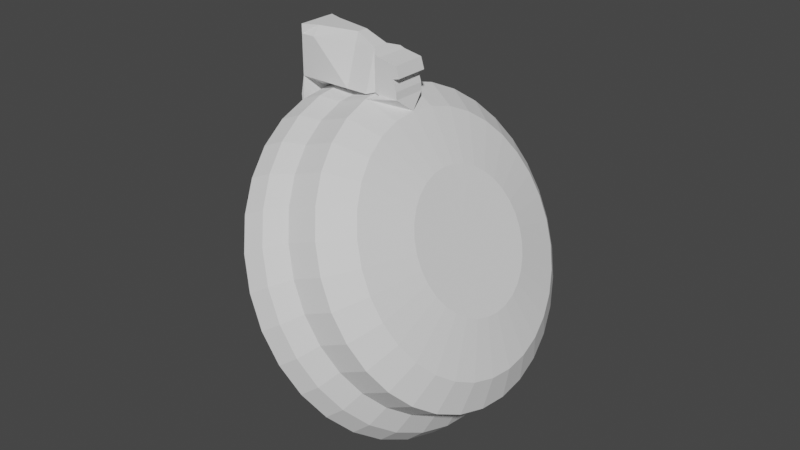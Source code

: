 # Source: AkDrumMag.blend  (saved by Blender 3.6.14; exported with 4.5.12 LTS)
import bpy
from mathutils import Matrix  # noqa: F401  (used for matrix-valued properties, if any)

bpy.ops.wm.read_factory_settings(use_empty=True)
scene = bpy.context.scene
scene.name = 'Scene'

# ---- collections
col_collection = bpy.data.collections.new('Collection'); scene.collection.children.link(col_collection)

# ---- world
world_world = bpy.data.worlds.new('World'); scene.world = world_world
world_world.use_nodes = True; world_world.node_tree.nodes.clear()
_N = world_world.node_tree.nodes; _L = world_world.node_tree.links
n0 = _N.new('ShaderNodeOutputWorld'); n0.name = 'World Output'; n0.location = (300, 300)
n1 = _N.new('ShaderNodeBackground'); n1.name = 'Background'; n1.location = (10, 300)
n1.inputs[0].default_value = (0.05088, 0.05088, 0.05088, 1.0)
_L.new(n1.outputs[0], n0.inputs[0])
n0.is_active_output = True
world_world.color = (0.05088, 0.05088, 0.05088)
world_world.use_sun_shadow = False
world_world.sun_shadow_jitter_overblur = 0.0

# ---- meshes
me_cylinder = bpy.data.meshes.new('Cylinder')
me_cylinder.from_pydata([(0.9275, 0.09195, 1.836), (0.8317, 1.133, 4.496), (0.9454, 0.09018, 1.842), (1.051, 1.111, 4.565), (0.9625, 0.08495, 1.847), (1.262, 1.047, 4.631), (0.9783, 0.07645, 1.852), (1.457, 0.942, 4.692), (0.9921, 0.06502, 1.856), (1.627, 0.8011, 4.746), (1.003, 0.05109, 1.86), (1.767, 0.6294, 4.79), (1.012, 0.03519, 1.863), (1.871, 0.4336, 4.823), (1.017, 0.01794, 1.864), (1.935, 0.221, 4.843), (1.019, -6.204e-09, 1.865), (1.957, -5.35e-10, 4.85), (1.017, -0.01794, 1.864), (1.935, -0.221, 4.843), (1.012, -0.03519, 1.863), (1.871, -0.4336, 4.823), (1.003, -0.05109, 1.86), (1.767, -0.6294, 4.79), (0.9921, -0.06502, 1.856), (1.627, -0.8011, 4.746), (0.9783, -0.07645, 1.852), (1.457, -0.942, 4.692), (0.9625, -0.08495, 1.847), (1.262, -1.047, 4.631), (0.9454, -0.09018, 1.842), (1.051, -1.111, 4.565), (0.9275, -0.09195, 1.836), (0.8317, -1.133, 4.496), (0.9097, -0.09018, 1.83), (0.6122, -1.111, 4.427), (0.8926, -0.08495, 1.825), (0.4012, -1.047, 4.36), (0.8768, -0.07645, 1.82), (0.2067, -0.942, 4.299), (0.863, -0.06502, 1.816), (0.03621, -0.8011, 4.246), (0.8516, -0.05109, 1.812), (-0.1037, -0.6294, 4.202), (0.8432, -0.03519, 1.81), (-0.2077, -0.4336, 4.169), (0.838, -0.01794, 1.808), (-0.2717, -0.221, 4.149), (0.8362, -6.204e-09, 1.807), (-0.2933, -5.35e-10, 4.142), (0.838, 0.01794, 1.808), (-0.2717, 0.221, 4.149), (0.8432, 0.03519, 1.81), (-0.2077, 0.4336, 4.169), (0.8516, 0.05109, 1.812), (-0.1037, 0.6294, 4.202), (0.863, 0.06502, 1.816), (0.03621, 0.8011, 4.246), (0.8768, 0.07645, 1.82), (0.2067, 0.942, 4.299), (0.8926, 0.08495, 1.825), (0.4012, 1.047, 4.36), (0.9097, 0.09018, 1.83), (0.6122, 1.111, 4.427), (0.8144, 0.929, 4.897), (0.9944, 0.9111, 4.954), (1.167, 0.8583, 5.008), (1.327, 0.7724, 5.059), (1.467, 0.6569, 5.103), (1.581, 0.5161, 5.139), (1.667, 0.3555, 5.165), (1.719, 0.1812, 5.182), (1.737, 1.12e-08, 5.188), (1.719, -0.1812, 5.182), (1.667, -0.3555, 5.165), (1.581, -0.5161, 5.139), (1.467, -0.6569, 5.103), (1.327, -0.7724, 5.059), (1.167, -0.8583, 5.008), (0.9944, -0.9111, 4.954), (0.8144, -0.929, 4.897), (0.6345, -0.9111, 4.841), (0.4614, -0.8583, 4.786), (0.302, -0.7724, 4.736), (0.1622, -0.6569, 4.692), (0.04746, -0.5161, 4.656), (-0.03778, -0.3555, 4.629), (-0.09027, -0.1812, 4.613), (-0.108, 1.12e-08, 4.607), (-0.09027, 0.1812, 4.613), (-0.03778, 0.3555, 4.629), (0.04746, 0.5161, 4.656), (0.1622, 0.6569, 4.692), (0.302, 0.7724, 4.736), (0.4614, 0.8583, 4.786), (0.6345, 0.9111, 4.841), (0.9163, 1.045, 2.548), (0.9011, 1.283, 3.114), (0.8674, 1.252, 3.526), (0.8372, 1.151, 3.893), (1.06, 1.129, 3.963), (1.11, 1.228, 3.603), (1.15, 1.258, 3.192), (1.119, 1.025, 2.612), (1.275, 1.063, 4.031), (1.343, 1.157, 3.676), (1.389, 1.185, 3.267), (1.313, 0.9653, 2.673), (1.472, 0.9569, 4.093), (1.558, 1.041, 3.744), (1.609, 1.067, 3.337), (1.493, 0.8688, 2.73), (1.645, 0.8138, 4.147), (1.747, 0.8854, 3.803), (1.802, 0.9072, 3.397), (1.65, 0.7388, 2.779), (1.787, 0.6394, 4.192), (1.901, 0.6956, 3.852), (1.96, 0.7127, 3.447), (1.779, 0.5805, 2.82), (1.893, 0.4404, 4.225), (2.016, 0.4792, 3.888), (2.078, 0.4909, 3.484), (1.875, 0.3999, 2.85), (1.958, 0.2245, 4.246), (2.087, 0.2443, 3.91), (2.15, 0.2503, 3.507), (1.934, 0.2038, 2.869), (1.98, -3.438e-10, 4.253), (2.111, -3.178e-09, 3.917), (2.175, -5.818e-09, 3.515), (1.954, -7.799e-09, 2.875), (1.958, -0.2245, 4.246), (2.087, -0.2443, 3.91), (2.15, -0.2503, 3.507), (1.934, -0.2038, 2.869), (1.893, -0.4404, 4.225), (2.016, -0.4792, 3.888), (2.078, -0.4909, 3.484), (1.875, -0.3999, 2.85), (1.787, -0.6394, 4.192), (1.901, -0.6956, 3.852), (1.96, -0.7127, 3.447), (1.779, -0.5805, 2.82), (1.645, -0.8138, 4.147), (1.747, -0.8854, 3.803), (1.802, -0.9072, 3.397), (1.65, -0.7388, 2.779), (1.472, -0.9569, 4.093), (1.558, -1.041, 3.744), (1.609, -1.067, 3.337), (1.493, -0.8688, 2.73), (1.275, -1.063, 4.031), (1.343, -1.157, 3.676), (1.389, -1.185, 3.267), (1.313, -0.9653, 2.673), (1.06, -1.129, 3.963), (1.11, -1.228, 3.603), (1.15, -1.258, 3.192), (1.119, -1.025, 2.612), (0.8372, -1.151, 3.893), (0.8674, -1.252, 3.526), (0.9011, -1.283, 3.114), (0.9163, -1.045, 2.548), (0.6143, -1.129, 3.823), (0.6248, -1.228, 3.45), (0.6526, -1.258, 3.036), (0.7138, -1.025, 2.485), (0.3999, -1.063, 3.756), (0.3916, -1.157, 3.377), (0.4136, -1.185, 2.961), (0.5192, -0.9653, 2.424), (0.2024, -0.9569, 3.694), (0.1766, -1.041, 3.309), (0.1934, -1.067, 2.892), (0.3398, -0.8688, 2.367), (0.02918, -0.8138, 3.639), (-0.01176, -0.8854, 3.25), (0.0003169, -0.9072, 2.831), (0.1826, -0.7388, 2.318), (-0.1129, -0.6394, 3.594), (-0.1664, -0.6956, 3.201), (-0.1581, -0.7127, 2.781), (0.05359, -0.5805, 2.277), (-0.2185, -0.4404, 3.561), (-0.2813, -0.4792, 3.165), (-0.2758, -0.4909, 2.744), (-0.04228, -0.3999, 2.247), (-0.2836, -0.2245, 3.541), (-0.352, -0.2443, 3.143), (-0.3483, -0.2503, 2.721), (-0.1013, -0.2038, 2.228), (-0.3055, -3.438e-10, 3.534), (-0.3759, -3.178e-09, 3.135), (-0.3728, -5.818e-09, 2.713), (-0.1213, -7.799e-09, 2.222), (-0.2836, 0.2245, 3.541), (-0.352, 0.2443, 3.143), (-0.3483, 0.2503, 2.721), (-0.1013, 0.2038, 2.228), (-0.2185, 0.4404, 3.561), (-0.2813, 0.4792, 3.165), (-0.2758, 0.4909, 2.744), (-0.04228, 0.3999, 2.247), (-0.1129, 0.6394, 3.594), (-0.1664, 0.6956, 3.201), (-0.1581, 0.7127, 2.781), (0.05359, 0.5805, 2.277), (0.02918, 0.8138, 3.639), (-0.01176, 0.8854, 3.25), (0.0003169, 0.9072, 2.831), (0.1826, 0.7388, 2.318), (0.2024, 0.9569, 3.694), (0.1766, 1.041, 3.309), (0.1934, 1.067, 2.892), (0.3398, 0.8688, 2.367), (0.3999, 1.063, 3.756), (0.3916, 1.157, 3.377), (0.4136, 1.185, 2.961), (0.5192, 0.9653, 2.424), (0.6143, 1.129, 3.823), (0.6248, 1.228, 3.45), (0.6526, 1.258, 3.036), (0.7138, 1.025, 2.485), (0.9725, 0.1893, 1.849), (1.009, 0.1783, 1.86), (1.042, 0.1605, 1.87), (1.071, 0.1365, 1.879), (1.095, 0.1072, 1.887), (1.112, 0.07387, 1.893), (1.123, 0.03766, 1.896), (1.127, -3.355e-09, 1.897), (1.123, -0.03766, 1.896), (1.112, -0.07387, 1.893), (1.095, -0.1072, 1.887), (1.071, -0.1365, 1.879), (1.042, -0.1605, 1.87), (1.009, -0.1783, 1.86), (0.9725, -0.1893, 1.849), (0.9351, -0.193, 1.837), (0.8978, -0.1893, 1.825), (0.8618, -0.1783, 1.814), (0.8287, -0.1605, 1.803), (0.7996, -0.1365, 1.794), (0.7758, -0.1072, 1.787), (0.7581, -0.07387, 1.781), (0.7472, -0.03766, 1.778), (0.7435, -3.355e-09, 1.777), (0.7472, 0.03766, 1.778), (0.7581, 0.07387, 1.781), (0.7758, 0.1072, 1.787), (0.7996, 0.1365, 1.794), (0.8287, 0.1605, 1.803), (0.8618, 0.1783, 1.814), (0.8978, 0.1893, 1.825), (0.9351, 0.193, 1.837), (0.8051, 0.2007, 5.102), (0.844, 0.1968, 5.114), (0.8814, 0.1854, 5.126), (0.9158, 0.1668, 5.137), (0.946, 0.1419, 5.146), (0.9708, 0.1115, 5.154), (0.9892, 0.07679, 5.16), (1.001, 0.03915, 5.164), (1.004, 1.865e-09, 5.165), (1.001, -0.03915, 5.164), (0.9892, -0.07679, 5.16), (0.9708, -0.1115, 5.154), (0.946, -0.1419, 5.146), (0.9158, -0.1668, 5.137), (0.8814, -0.1854, 5.126), (0.844, -0.1968, 5.114), (0.8051, -0.2007, 5.102), (0.7663, -0.1968, 5.09), (0.7289, -0.1854, 5.078), (0.6944, -0.1668, 5.067), (0.6643, -0.1419, 5.058), (0.6395, -0.1115, 5.05), (0.6211, -0.07679, 5.044), (0.6097, -0.03915, 5.041), (0.6059, 1.865e-09, 5.039), (0.6097, 0.03915, 5.041), (0.6211, 0.07679, 5.044), (0.6395, 0.1115, 5.05), (0.6643, 0.1419, 5.058), (0.6944, 0.1668, 5.067), (0.7289, 0.1854, 5.078), (0.7663, 0.1968, 5.09), (0.9056, 0.5086, 5.134), (0.8051, 0.5185, 5.102), (1.002, 0.479, 5.164), (1.091, 0.4311, 5.192), (1.169, 0.3666, 5.217), (1.233, 0.2881, 5.237), (1.281, 0.1984, 5.252), (1.31, 0.1012, 5.261), (1.32, 4.619e-09, 5.264), (1.31, -0.1012, 5.261), (1.281, -0.1984, 5.252), (1.233, -0.2881, 5.237), (1.169, -0.3666, 5.217), (1.091, -0.4311, 5.192), (1.002, -0.479, 5.164), (0.9056, -0.5086, 5.134), (0.8051, -0.5185, 5.102), (0.7047, -0.5086, 5.071), (0.6081, -0.479, 5.04), (0.5191, -0.4311, 5.012), (0.4411, -0.3666, 4.988), (0.3771, -0.2881, 4.968), (0.3295, -0.1984, 4.953), (0.3002, -0.1012, 4.943), (0.2903, 4.619e-09, 4.94), (0.3002, 0.1012, 4.943), (0.3295, 0.1984, 4.953), (0.3771, 0.2881, 4.968), (0.4411, 0.3666, 4.988), (0.5191, 0.4311, 5.012), (0.6081, 0.479, 5.04), (0.7047, 0.5086, 5.071), (0.9056, 0.5086, 5.134), (0.8051, 0.5185, 5.102), (1.002, 0.479, 5.164), (1.091, 0.4311, 5.192), (1.169, 0.3666, 5.217), (1.233, 0.2881, 5.237), (1.281, 0.1984, 5.252), (1.31, 0.1012, 5.261), (1.32, 4.619e-09, 5.264), (1.31, -0.1012, 5.261), (1.281, -0.1984, 5.252), (1.233, -0.2881, 5.237), (1.169, -0.3666, 5.217), (1.091, -0.4311, 5.192), (1.002, -0.479, 5.164), (0.9056, -0.5086, 5.134), (0.8051, -0.5185, 5.102), (0.7047, -0.5086, 5.071), (0.6081, -0.479, 5.04), (0.5191, -0.4311, 5.012), (0.4411, -0.3666, 4.988), (0.3771, -0.2881, 4.968), (0.3295, -0.1984, 4.953), (0.3002, -0.1012, 4.943), (0.2903, 4.619e-09, 4.94), (0.3002, 0.1012, 4.943), (0.3295, 0.1984, 4.953), (0.3771, 0.2881, 4.968), (0.4411, 0.3666, 4.988), (0.5191, 0.4311, 5.012), (0.6081, 0.479, 5.04), (0.7047, 0.5086, 5.071), (0.8051, 0.3587, 5.102), (0.8746, 0.3518, 5.124), (0.9414, 0.3314, 5.145), (1.003, 0.2982, 5.164), (1.057, 0.2536, 5.181), (1.101, 0.1993, 5.195), (1.134, 0.1373, 5.206), (1.154, 0.06997, 5.212), (1.161, 3.234e-09, 5.214), (1.154, -0.06997, 5.212), (1.134, -0.1373, 5.206), (1.101, -0.1993, 5.195), (1.057, -0.2536, 5.181), (1.003, -0.2982, 5.164), (0.9414, -0.3314, 5.145), (0.8746, -0.3518, 5.124), (0.8051, -0.3587, 5.102), (0.7357, -0.3518, 5.08), (0.6689, -0.3314, 5.059), (0.6073, -0.2982, 5.04), (0.5533, -0.2536, 5.023), (0.509, -0.1993, 5.009), (0.4761, -0.1373, 4.999), (0.4558, -0.06997, 4.992), (0.449, 3.234e-09, 4.99), (0.4558, 0.06997, 4.992), (0.4761, 0.1373, 4.999), (0.509, 0.1993, 5.009), (0.5533, 0.2536, 5.023), (0.6073, 0.2982, 5.04), (0.6689, 0.3314, 5.059), (0.7357, 0.3518, 5.08), (-0.4525, -0.1486, 2.871), (-0.7308, -0.1486, 3.145), (-0.4525, 0.1486, 2.871), (-0.7308, 0.1116, 3.145), (-0.3485, -0.1486, 3.604), (-0.6268, -0.05911, 3.878), (-0.3485, 0.1486, 3.604), (-0.6268, 0.04911, 3.878), (-0.4525, 0.0, 2.871), (-0.2917, -0.1486, 4.005), (-0.3485, 0.0, 3.604), (-0.5294, 0.1282, 4.412), (-0.49, -0.1486, 2.606), (-0.7683, -0.1486, 2.881), (-0.49, 0.1486, 2.606), (-0.7683, 0.1486, 2.881), (-0.49, 0.0, 2.606), (-0.7683, 0.0, 2.881), (-0.7946, -0.09596, 3.208), (-0.7946, 0.1116, 3.208), (-0.6906, -0.03347, 3.941), (-0.6906, 0.04911, 3.941), (-0.7946, 0.007824, 3.208), (-0.6906, 0.007824, 3.941), (-0.8321, -0.1486, 2.943), (-0.8321, 0.1486, 2.943), (-0.8321, -9.153e-09, 2.943), (-0.57, -0.05911, 4.279), (-0.2917, 0.1486, 4.005), (-0.57, 0.05911, 4.279), (-0.2917, 0.0, 4.005), (-0.57, -3.778e-09, 4.279), (-0.2893, 0.1282, 4.175), (-0.5294, -0.1282, 4.412), (-0.2893, -0.1282, 4.175), (-0.2893, 0.0, 4.175), (-0.5294, 0.0, 4.412), (-0.5056, 0.1282, 4.484), (-0.2655, 0.1282, 4.247), (-0.5056, -0.1282, 4.484), (-0.2655, -0.1282, 4.247), (-0.2655, 0.0, 4.247), (-0.5056, 0.0, 4.484), (-0.4321, 0.1282, 4.811), (-0.2136, 0.1282, 4.613), (-0.4321, -0.1282, 4.811), (-0.2136, -0.1282, 4.613), (-0.2136, 0.0, 4.613), (-0.4321, 3.416e-09, 4.811), (-0.4321, -0.06408, 4.811), (-0.3458, 0.06408, 4.797), (-0.2136, 0.06408, 4.613), (-0.3458, -0.06408, 4.797), (-0.2136, -0.06408, 4.613), (-0.3458, 1.452e-08, 4.797), (-0.4321, 0.06408, 4.811), (-0.3458, -0.1282, 4.797), (-0.3458, 0.1282, 4.797), (-0.351, 0.06408, 4.665), (-0.351, -0.06408, 4.665), (-0.351, 1.622e-08, 4.665), (-0.351, -0.1282, 4.665), (-0.351, 0.1282, 4.665), (-0.2667, 0.06408, 4.653), (-0.2667, -0.06408, 4.653), (-0.2667, 2.704e-08, 4.653), (-0.2667, -0.1282, 4.653), (-0.2667, 0.1282, 4.653), (-0.3699, -0.1486, 2.417), (-0.3699, 0.1486, 2.417), (-0.3699, 1.85e-08, 2.417), (-0.2213, -0.1486, 2.3), (-0.2213, 0.1486, 2.3), (-0.2213, 3.928e-08, 2.3)], [], [(99, 1, 3, 100), (100, 3, 5, 104), (104, 5, 7, 108), (108, 7, 9, 112), (112, 9, 11, 116), (116, 11, 13, 120), (120, 13, 15, 124), (124, 15, 17, 128), (128, 17, 19, 132), (132, 19, 21, 136), (136, 21, 23, 140), (140, 23, 25, 144), (144, 25, 27, 148), (148, 27, 29, 152), (152, 29, 31, 156), (156, 31, 33, 160), (160, 33, 35, 164), (164, 35, 37, 168), (168, 37, 39, 172), (172, 39, 41, 176), (176, 41, 43, 180), (180, 43, 45, 184), (184, 45, 47, 188), (188, 47, 49, 192), (192, 49, 51, 196), (196, 51, 53, 200), (200, 53, 55, 204), (204, 55, 57, 208), (208, 57, 59, 212), (212, 59, 61, 216), (27, 25, 76, 77), (216, 61, 63, 220), (220, 63, 1, 99), (0, 2, 4, 6, 8, 10, 12, 14, 16, 18, 20, 22, 24, 26, 28, 30, 32, 34, 36, 38, 40, 42, 44, 46, 48, 50, 52, 54, 56, 58, 60, 62), (78, 77, 301, 302), (45, 43, 85, 86), (63, 61, 94, 95), (19, 17, 72, 73), (37, 35, 81, 82), (55, 53, 90, 91), (11, 9, 68, 69), (29, 27, 77, 78), (47, 45, 86, 87), (3, 1, 64, 65), (1, 63, 95, 64), (21, 19, 73, 74), (39, 37, 82, 83), (57, 55, 91, 92), (13, 11, 69, 70), (31, 29, 78, 79), (49, 47, 87, 88), (5, 3, 65, 66), (23, 21, 74, 75), (41, 39, 83, 84), (59, 57, 92, 93), (15, 13, 70, 71), (33, 31, 79, 80), (51, 49, 88, 89), (7, 5, 66, 67), (25, 23, 75, 76), (43, 41, 84, 85), (61, 59, 93, 94), (17, 15, 71, 72), (35, 33, 80, 81), (53, 51, 89, 90), (9, 7, 67, 68), (254, 223, 96, 255), (223, 222, 97, 96), (222, 221, 98, 97), (221, 220, 99, 98), (253, 219, 223, 254), (219, 218, 222, 223), (218, 217, 221, 222), (217, 216, 220, 221), (252, 215, 219, 253), (215, 214, 218, 219), (214, 213, 217, 218), (213, 212, 216, 217), (251, 211, 215, 252), (211, 210, 214, 215), (210, 209, 213, 214), (209, 208, 212, 213), (250, 207, 211, 251), (207, 206, 210, 211), (206, 205, 209, 210), (205, 204, 208, 209), (249, 203, 207, 250), (203, 202, 206, 207), (202, 201, 205, 206), (201, 200, 204, 205), (248, 199, 203, 249), (199, 198, 202, 203), (198, 197, 201, 202), (197, 196, 200, 201), (247, 195, 199, 248), (195, 194, 198, 199), (194, 193, 197, 198), (193, 192, 196, 197), (246, 191, 195, 247), (191, 190, 194, 195), (190, 189, 193, 194), (189, 188, 192, 193), (245, 187, 191, 246), (187, 186, 190, 191), (186, 185, 189, 190), (185, 184, 188, 189), (244, 183, 187, 245), (183, 182, 186, 187), (182, 181, 185, 186), (181, 180, 184, 185), (243, 179, 183, 244), (179, 178, 182, 183), (178, 177, 181, 182), (177, 176, 180, 181), (242, 175, 179, 243), (175, 174, 178, 179), (174, 173, 177, 178), (173, 172, 176, 177), (241, 171, 175, 242), (171, 170, 174, 175), (170, 169, 173, 174), (169, 168, 172, 173), (240, 167, 171, 241), (167, 166, 170, 171), (166, 165, 169, 170), (165, 164, 168, 169), (239, 163, 167, 240), (163, 162, 166, 167), (162, 161, 165, 166), (161, 160, 164, 165), (238, 159, 163, 239), (159, 158, 162, 163), (158, 157, 161, 162), (157, 156, 160, 161), (237, 155, 159, 238), (155, 154, 158, 159), (154, 153, 157, 158), (153, 152, 156, 157), (236, 151, 155, 237), (151, 150, 154, 155), (150, 149, 153, 154), (149, 148, 152, 153), (235, 147, 151, 236), (147, 146, 150, 151), (146, 145, 149, 150), (145, 144, 148, 149), (234, 143, 147, 235), (143, 142, 146, 147), (142, 141, 145, 146), (141, 140, 144, 145), (233, 139, 143, 234), (139, 138, 142, 143), (138, 137, 141, 142), (137, 136, 140, 141), (232, 135, 139, 233), (135, 134, 138, 139), (134, 133, 137, 138), (133, 132, 136, 137), (231, 131, 135, 232), (131, 130, 134, 135), (130, 129, 133, 134), (129, 128, 132, 133), (230, 127, 131, 231), (127, 126, 130, 131), (126, 125, 129, 130), (125, 124, 128, 129), (229, 123, 127, 230), (123, 122, 126, 127), (122, 121, 125, 126), (121, 120, 124, 125), (228, 119, 123, 229), (119, 118, 122, 123), (118, 117, 121, 122), (117, 116, 120, 121), (227, 115, 119, 228), (115, 114, 118, 119), (114, 113, 117, 118), (113, 112, 116, 117), (226, 111, 115, 227), (111, 110, 114, 115), (110, 109, 113, 114), (109, 108, 112, 113), (225, 107, 111, 226), (107, 106, 110, 111), (106, 105, 109, 110), (105, 104, 108, 109), (224, 103, 107, 225), (103, 102, 106, 107), (102, 101, 105, 106), (101, 100, 104, 105), (255, 96, 103, 224), (96, 97, 102, 103), (97, 98, 101, 102), (98, 99, 100, 101), (0, 255, 224, 2), (2, 224, 225, 4), (4, 225, 226, 6), (6, 226, 227, 8), (8, 227, 228, 10), (10, 228, 229, 12), (12, 229, 230, 14), (14, 230, 231, 16), (16, 231, 232, 18), (18, 232, 233, 20), (20, 233, 234, 22), (22, 234, 235, 24), (24, 235, 236, 26), (26, 236, 237, 28), (28, 237, 238, 30), (30, 238, 239, 32), (32, 239, 240, 34), (34, 240, 241, 36), (36, 241, 242, 38), (38, 242, 243, 40), (40, 243, 244, 42), (42, 244, 245, 44), (44, 245, 246, 46), (46, 246, 247, 48), (48, 247, 248, 50), (50, 248, 249, 52), (52, 249, 250, 54), (54, 250, 251, 56), (56, 251, 252, 58), (58, 252, 253, 60), (60, 253, 254, 62), (62, 254, 255, 0), (257, 256, 287, 286, 285, 284, 283, 282, 281, 280, 279, 278, 277, 276, 275, 274, 273, 272, 271, 270, 269, 268, 267, 266, 265, 264, 263, 262, 261, 260, 259, 258), (65, 64, 289, 288), (92, 91, 315, 316), (79, 78, 302, 303), (66, 65, 288, 290), (93, 92, 316, 317), (80, 79, 303, 304), (67, 66, 290, 291), (94, 93, 317, 318), (81, 80, 304, 305), (68, 67, 291, 292), (95, 94, 318, 319), (82, 81, 305, 306), (69, 68, 292, 293), (64, 95, 319, 289), (83, 82, 306, 307), (70, 69, 293, 294), (84, 83, 307, 308), (71, 70, 294, 295), (85, 84, 308, 309), (72, 71, 295, 296), (86, 85, 309, 310), (73, 72, 296, 297), (87, 86, 310, 311), (74, 73, 297, 298), (88, 87, 311, 312), (75, 74, 298, 299), (89, 88, 312, 313), (76, 75, 299, 300), (90, 89, 313, 314), (77, 76, 300, 301), (91, 90, 314, 315), (352, 353, 288, 289), (353, 354, 290, 288), (354, 355, 291, 290), (355, 356, 292, 291), (356, 357, 293, 292), (357, 358, 294, 293), (358, 359, 295, 294), (359, 360, 296, 295), (360, 361, 297, 296), (361, 362, 298, 297), (362, 363, 299, 298), (363, 364, 300, 299), (364, 365, 301, 300), (365, 366, 302, 301), (366, 367, 303, 302), (367, 368, 304, 303), (368, 369, 305, 304), (369, 370, 306, 305), (370, 371, 307, 306), (371, 372, 308, 307), (372, 373, 309, 308), (373, 374, 310, 309), (374, 375, 311, 310), (375, 376, 312, 311), (376, 377, 313, 312), (377, 378, 314, 313), (378, 379, 315, 314), (379, 380, 316, 315), (380, 381, 317, 316), (381, 382, 318, 317), (382, 383, 319, 318), (383, 352, 289, 319), (312, 313, 345, 344), (299, 300, 332, 331), (313, 314, 346, 345), (300, 301, 333, 332), (314, 315, 347, 346), (301, 302, 334, 333), (289, 288, 320, 321), (315, 316, 348, 347), (302, 303, 335, 334), (288, 290, 322, 320), (316, 317, 349, 348), (303, 304, 336, 335), (290, 291, 323, 322), (317, 318, 350, 349), (304, 305, 337, 336), (291, 292, 324, 323), (318, 319, 351, 350), (305, 306, 338, 337), (292, 293, 325, 324), (319, 289, 321, 351), (306, 307, 339, 338), (293, 294, 326, 325), (307, 308, 340, 339), (294, 295, 327, 326), (308, 309, 341, 340), (295, 296, 328, 327), (309, 310, 342, 341), (296, 297, 329, 328), (310, 311, 343, 342), (297, 298, 330, 329), (311, 312, 344, 343), (298, 299, 331, 330), (287, 256, 352, 383), (286, 287, 383, 382), (285, 286, 382, 381), (284, 285, 381, 380), (283, 284, 380, 379), (282, 283, 379, 378), (281, 282, 378, 377), (280, 281, 377, 376), (279, 280, 376, 375), (278, 279, 375, 374), (277, 278, 374, 373), (276, 277, 373, 372), (275, 276, 372, 371), (274, 275, 371, 370), (273, 274, 370, 369), (272, 273, 369, 368), (271, 272, 368, 367), (270, 271, 367, 366), (269, 270, 366, 365), (268, 269, 365, 364), (267, 268, 364, 363), (266, 267, 363, 362), (265, 266, 362, 361), (264, 265, 361, 360), (263, 264, 360, 359), (262, 263, 359, 358), (261, 262, 358, 357), (260, 261, 357, 356), (259, 260, 356, 355), (258, 259, 355, 354), (257, 258, 354, 353), (256, 257, 353, 352), (399, 401, 410, 409), (386, 387, 391, 390), (389, 388, 393, 411), (388, 389, 385, 384), (392, 394, 388, 384), (420, 417, 423, 426), (387, 399, 409, 403), (386, 390, 394, 392), (412, 413, 395, 416), (390, 391, 413, 412), (400, 401, 399, 398), (396, 397, 401, 400), (392, 384, 396, 400), (387, 386, 398, 399), (386, 392, 400, 398), (384, 385, 397, 396), (406, 403, 409, 410), (407, 406, 402, 404), (405, 403, 406, 407), (402, 406, 410, 408), (385, 389, 404, 402), (397, 385, 402, 408), (391, 387, 403, 405), (401, 397, 408, 410), (415, 411, 417, 420), (395, 420, 426, 421), (393, 414, 419, 418), (411, 393, 418, 417), (394, 390, 412, 414), (414, 412, 416, 419), (388, 394, 414, 393), (413, 415, 420, 395), (424, 425, 431, 437, 430), (421, 426, 432, 439, 427), (417, 418, 424, 423), (416, 395, 421, 422), (418, 419, 425, 424), (419, 416, 422, 425), (427, 439, 434, 441), (433, 429, 440, 436), (425, 422, 428, 435, 431), (426, 423, 429, 433, 432), (432, 433, 436, 438), (444, 443, 448, 449), (441, 434, 442, 446), (446, 442, 447, 451), (438, 436, 443, 444), (439, 432, 438, 434), (436, 440, 445, 443), (434, 438, 444, 442), (443, 445, 450, 448), (442, 444, 449, 447), (435, 428, 451, 447, 449, 448, 450, 430, 437, 431), (398, 400, 454, 453), (400, 396, 452, 454), (453, 454, 457, 456), (454, 452, 455, 457), (457, 455, 195, 456), (435, 431, 437, 430, 88, 428), (424, 430, 450, 445, 440, 429, 423), (88, 430, 424, 47), (384, 194, 195, 455, 452, 396), (388, 192, 193, 194, 384), (388, 393, 192), (421, 427, 441, 446, 451, 428, 422), (389, 411, 415, 413, 391, 405, 407, 404)])
_uv = me_cylinder.uv_layers.new(name='UVMap')
_uv.uv.foreach_set('vector', [1.0, 0.9, 1.0, 1.0, 0.9688, 1.0, 0.9688, 0.9, 0.9688, 0.9, 0.9688, 1.0, 0.9375, 1.0, 0.9375, 0.9, 0.9375, 0.9, 0.9375, 1.0, 0.9062, 1.0, 0.9062, 0.9, 0.9062, 0.9, 0.9062, 1.0, 0.875, 1.0, 0.875, 0.9, 0.875, 0.9, 0.875, 1.0, 0.8438, 1.0, 0.8438, 0.9, 0.8438, 0.9, 0.8438, 1.0, 0.8125, 1.0, 0.8125, 0.9, 0.8125, 0.9, 0.8125, 1.0, 0.7812, 1.0, 0.7812, 0.9, 0.7812, 0.9, 0.7812, 1.0, 0.75, 1.0, 0.75, 0.9, 0.75, 0.9, 0.75, 1.0, 0.7188, 1.0, 0.7188, 0.9, 0.7188, 0.9, 0.7188, 1.0, 0.6875, 1.0, 0.6875, 0.9, 0.6875, 0.9, 0.6875, 1.0, 0.6562, 1.0, 0.6563, 0.9, 0.6563, 0.9, 0.6562, 1.0, 0.625, 1.0, 0.625, 0.9, 0.625, 0.9, 0.625, 1.0, 0.5938, 1.0, 0.5938, 0.9, 0.5938, 0.9, 0.5938, 1.0, 0.5625, 1.0, 0.5625, 0.9, 0.5625, 0.9, 0.5625, 1.0, 0.5312, 1.0, 0.5312, 0.9, 0.5312, 0.9, 0.5312, 1.0, 0.5, 1.0, 0.5, 0.9, 0.5, 0.9, 0.5, 1.0, 0.4688, 1.0, 0.4688, 0.9, 0.4688, 0.9, 0.4688, 1.0, 0.4375, 1.0, 0.4375, 0.9, 0.4375, 0.9, 0.4375, 1.0, 0.4062, 1.0, 0.4063, 0.9, 0.4063, 0.9, 0.4062, 1.0, 0.375, 1.0, 0.375, 0.9, 0.375, 0.9, 0.375, 1.0, 0.3438, 1.0, 0.3438, 0.9, 0.3438, 0.9, 0.3438, 1.0, 0.3125, 1.0, 0.3125, 0.9, 0.3125, 0.9, 0.3125, 1.0, 0.2812, 1.0, 0.2812, 0.9, 0.2812, 0.9, 0.2812, 1.0, 0.25, 1.0, 0.25, 0.9, 0.25, 0.9, 0.25, 1.0, 0.2188, 1.0, 0.2188, 0.9, 0.2188, 0.9, 0.2188, 1.0, 0.1875, 1.0, 0.1875, 0.9, 0.1875, 0.9, 0.1875, 1.0, 0.1562, 1.0, 0.1562, 0.9, 0.1562, 0.9, 0.1562, 1.0, 0.125, 1.0, 0.125, 0.9, 0.125, 0.9, 0.125, 1.0, 0.09375, 1.0, 0.09375, 0.9, 0.09375, 0.9, 0.09375, 1.0, 0.0625, 1.0, 0.0625, 0.9, 0.5938, 1.0, 0.625, 1.0, 0.625, 1.0, 0.5938, 1.0, 0.0625, 0.9, 0.0625, 1.0, 0.03125, 1.0, 0.03125, 0.9, 0.03125, 0.9, 0.03125, 1.0, 0.0, 1.0, 0.0, 0.9, 0.75, 0.49, 0.7968, 0.4854, 0.8418, 0.4717, 0.8833, 0.4496, 0.9197, 0.4197, 0.9496, 0.3833, 0.9717, 0.3418, 0.9854, 0.2968, 0.99, 0.25, 0.9854, 0.2032, 0.9717, 0.1582, 0.9496, 0.1167, 0.9197, 0.08029, 0.8833, 0.05045, 0.8418, 0.02827, 0.7968, 0.01461, 0.75, 0.01, 0.7032, 0.01461, 0.6582, 0.02827, 0.6167, 0.05045, 0.5803, 0.08029, 0.5504, 0.1167, 0.5283, 0.1582, 0.5146, 0.2032, 0.51, 0.25, 0.5146, 0.2968, 0.5283, 0.3418, 0.5504, 0.3833, 0.5803, 0.4197, 0.6167, 0.4496, 0.6582, 0.4717, 0.7032, 0.4854, 0.5625, 1.0, 0.5938, 1.0, 0.5938, 1.0, 0.5625, 1.0, 0.3125, 1.0, 0.3438, 1.0, 0.3438, 1.0, 0.3125, 1.0, 0.03125, 1.0, 0.0625, 1.0, 0.0625, 1.0, 0.03125, 1.0, 0.7188, 1.0, 0.75, 1.0, 0.75, 1.0, 0.7188, 1.0, 0.4375, 1.0, 0.4688, 1.0, 0.4688, 1.0, 0.4375, 1.0, 0.1562, 1.0, 0.1875, 1.0, 0.1875, 1.0, 0.1562, 1.0, 0.8438, 1.0, 0.875, 1.0, 0.875, 1.0, 0.8438, 1.0, 0.5625, 1.0, 0.5938, 1.0, 0.5938, 1.0, 0.5625, 1.0, 0.2812, 1.0, 0.3125, 1.0, 0.3125, 1.0, 0.2812, 1.0, 0.9688, 1.0, 1.0, 1.0, 1.0, 1.0, 0.9688, 1.0, 0.0, 1.0, 0.03125, 1.0, 0.03125, 1.0, 0.0, 1.0, 0.6875, 1.0, 0.7188, 1.0, 0.7188, 1.0, 0.6875, 1.0, 0.4062, 1.0, 0.4375, 1.0, 0.4375, 1.0, 0.4062, 1.0, 0.125, 1.0, 0.1562, 1.0, 0.1562, 1.0, 0.125, 1.0, 0.8125, 1.0, 0.8438, 1.0, 0.8438, 1.0, 0.8125, 1.0, 0.5312, 1.0, 0.5625, 1.0, 0.5625, 1.0, 0.5312, 1.0, 0.25, 1.0, 0.2812, 1.0, 0.2812, 1.0, 0.25, 1.0, 0.9375, 1.0, 0.9688, 1.0, 0.9688, 1.0, 0.9375, 1.0, 0.6562, 1.0, 0.6875, 1.0, 0.6875, 1.0, 0.6562, 1.0, 0.375, 1.0, 0.4062, 1.0, 0.4062, 1.0, 0.375, 1.0, 0.09375, 1.0, 0.125, 1.0, 0.125, 1.0, 0.09375, 1.0, 0.7812, 1.0, 0.8125, 1.0, 0.8125, 1.0, 0.7812, 1.0, 0.5, 1.0, 0.5312, 1.0, 0.5312, 1.0, 0.5, 1.0, 0.2188, 1.0, 0.25, 1.0, 0.25, 1.0, 0.2188, 1.0, 0.9062, 1.0, 0.9375, 1.0, 0.9375, 1.0, 0.9062, 1.0, 0.625, 1.0, 0.6562, 1.0, 0.6562, 1.0, 0.625, 1.0, 0.3438, 1.0, 0.375, 1.0, 0.375, 1.0, 0.3438, 1.0, 0.0625, 1.0, 0.09375, 1.0, 0.09375, 1.0, 0.0625, 1.0, 0.75, 1.0, 0.7812, 1.0, 0.7812, 1.0, 0.75, 1.0, 0.4688, 1.0, 0.5, 1.0, 0.5, 1.0, 0.4688, 1.0, 0.1875, 1.0, 0.2188, 1.0, 0.2188, 1.0, 0.1875, 1.0, 0.875, 1.0, 0.9062, 1.0, 0.9062, 1.0, 0.875, 1.0, 0.02453, 0.5379, 0.03125, 0.6, 0.0, 0.6, 0.006364, 0.5379, 0.03125, 0.6, 0.03125, 0.7, 0.0, 0.7, 0.0, 0.6, 0.03125, 0.7, 0.03125, 0.8, 0.0, 0.8, 0.0, 0.7, 0.03125, 0.8, 0.03125, 0.9, 0.0, 0.9, 0.0, 0.8, 0.0558, 0.5379, 0.0625, 0.6, 0.03125, 0.6, 0.02453, 0.5379, 0.0625, 0.6, 0.0625, 0.7, 0.03125, 0.7, 0.03125, 0.6, 0.0625, 0.7, 0.0625, 0.8, 0.03125, 0.8, 0.03125, 0.7, 0.0625, 0.8, 0.0625, 0.9, 0.03125, 0.9, 0.03125, 0.8, 0.08711, 0.5379, 0.09375, 0.6, 0.0625, 0.6, 0.0558, 0.5379, 0.09375, 0.6, 0.09375, 0.7, 0.0625, 0.7, 0.0625, 0.6, 0.09375, 0.7, 0.09375, 0.8, 0.0625, 0.8, 0.0625, 0.7, 0.09375, 0.8, 0.09375, 0.9, 0.0625, 0.9, 0.0625, 0.8, 0.1184, 0.5379, 0.125, 0.6, 0.09375, 0.6, 0.08711, 0.5379, 0.125, 0.6, 0.125, 0.7, 0.09375, 0.7, 0.09375, 0.6, 0.125, 0.7, 0.125, 0.8, 0.09375, 0.8, 0.09375, 0.7, 0.125, 0.8, 0.125, 0.9, 0.09375, 0.9, 0.09375, 0.8, 0.1498, 0.538, 0.1562, 0.6, 0.125, 0.6, 0.1184, 0.5379, 0.1562, 0.6, 0.1562, 0.7, 0.125, 0.7, 0.125, 0.6, 0.1562, 0.7, 0.1562, 0.8, 0.125, 0.8, 0.125, 0.7, 0.1562, 0.8, 0.1562, 0.9, 0.125, 0.9, 0.125, 0.8, 0.1812, 0.538, 0.1875, 0.6, 0.1562, 0.6, 0.1498, 0.538, 0.1875, 0.6, 0.1875, 0.7, 0.1562, 0.7, 0.1562, 0.6, 0.1875, 0.7, 0.1875, 0.8, 0.1562, 0.8, 0.1562, 0.7, 0.1875, 0.8, 0.1875, 0.9, 0.1562, 0.9, 0.1562, 0.8, 0.2125, 0.538, 0.2188, 0.6, 0.1875, 0.6, 0.1812, 0.538, 0.2188, 0.6, 0.2188, 0.7, 0.1875, 0.7, 0.1875, 0.6, 0.2188, 0.7, 0.2188, 0.8, 0.1875, 0.8, 0.1875, 0.7, 0.2188, 0.8, 0.2188, 0.9, 0.1875, 0.9, 0.1875, 0.8, 0.25, 0.538, 0.25, 0.6, 0.2188, 0.6, 0.2125, 0.538, 0.25, 0.6, 0.25, 0.7, 0.2188, 0.7, 0.2188, 0.6, 0.25, 0.7, 0.25, 0.8, 0.2188, 0.8, 0.2188, 0.7, 0.25, 0.8, 0.25, 0.9, 0.2188, 0.9, 0.2188, 0.8, 0.2875, 0.538, 0.2812, 0.6, 0.25, 0.6, 0.25, 0.538, 0.2812, 0.6, 0.2812, 0.7, 0.25, 0.7, 0.25, 0.6, 0.2812, 0.7, 0.2812, 0.8, 0.25, 0.8, 0.25, 0.7, 0.2812, 0.8, 0.2812, 0.9, 0.25, 0.9, 0.25, 0.8, 0.3188, 0.538, 0.3125, 0.6, 0.2812, 0.6, 0.2875, 0.538, 0.3125, 0.6, 0.3125, 0.7, 0.2812, 0.7, 0.2812, 0.6, 0.3125, 0.7, 0.3125, 0.8, 0.2812, 0.8, 0.2812, 0.7, 0.3125, 0.8, 0.3125, 0.9, 0.2812, 0.9, 0.2812, 0.8, 0.3502, 0.538, 0.3438, 0.6, 0.3125, 0.6, 0.3188, 0.538, 0.3438, 0.6, 0.3438, 0.7, 0.3125, 0.7, 0.3125, 0.6, 0.3438, 0.7, 0.3438, 0.8, 0.3125, 0.8, 0.3125, 0.7, 0.3438, 0.8, 0.3438, 0.9, 0.3125, 0.9, 0.3125, 0.8, 0.3816, 0.5379, 0.375, 0.6, 0.3438, 0.6, 0.3502, 0.538, 0.375, 0.6, 0.375, 0.7, 0.3438, 0.7, 0.3438, 0.6, 0.375, 0.7, 0.375, 0.8, 0.3438, 0.8, 0.3438, 0.7, 0.375, 0.8, 0.375, 0.9, 0.3438, 0.9, 0.3438, 0.8, 0.4129, 0.5379, 0.4062, 0.6, 0.375, 0.6, 0.3816, 0.5379, 0.4062, 0.6, 0.4062, 0.7, 0.375, 0.7, 0.375, 0.6, 0.4062, 0.7, 0.4063, 0.8, 0.375, 0.8, 0.375, 0.7, 0.4063, 0.8, 0.4063, 0.9, 0.375, 0.9, 0.375, 0.8, 0.4442, 0.5379, 0.4375, 0.6, 0.4062, 0.6, 0.4129, 0.5379, 0.4375, 0.6, 0.4375, 0.7, 0.4062, 0.7, 0.4062, 0.6, 0.4375, 0.7, 0.4375, 0.8, 0.4063, 0.8, 0.4062, 0.7, 0.4375, 0.8, 0.4375, 0.9, 0.4063, 0.9, 0.4063, 0.8, 0.4755, 0.5379, 0.4688, 0.6, 0.4375, 0.6, 0.4442, 0.5379, 0.4688, 0.6, 0.4687, 0.7, 0.4375, 0.7, 0.4375, 0.6, 0.4687, 0.7, 0.4688, 0.8, 0.4375, 0.8, 0.4375, 0.7, 0.4688, 0.8, 0.4688, 0.9, 0.4375, 0.9, 0.4375, 0.8, 0.5067, 0.5378, 0.5, 0.6, 0.4688, 0.6, 0.4755, 0.5379, 0.5, 0.6, 0.5, 0.7, 0.4687, 0.7, 0.4688, 0.6, 0.5, 0.7, 0.5, 0.8, 0.4688, 0.8, 0.4687, 0.7, 0.5, 0.8, 0.5, 0.9, 0.4688, 0.9, 0.4688, 0.8, 0.5379, 0.5378, 0.5312, 0.6, 0.5, 0.6, 0.5067, 0.5378, 0.5312, 0.6, 0.5312, 0.7, 0.5, 0.7, 0.5, 0.6, 0.5312, 0.7, 0.5312, 0.8, 0.5, 0.8, 0.5, 0.7, 0.5312, 0.8, 0.5312, 0.9, 0.5, 0.9, 0.5, 0.8, 0.5691, 0.5378, 0.5625, 0.6, 0.5312, 0.6, 0.5379, 0.5378, 0.5625, 0.6, 0.5625, 0.7, 0.5312, 0.7, 0.5312, 0.6, 0.5625, 0.7, 0.5625, 0.8, 0.5312, 0.8, 0.5312, 0.7, 0.5625, 0.8, 0.5625, 0.9, 0.5312, 0.9, 0.5312, 0.8, 0.6003, 0.5378, 0.5938, 0.6, 0.5625, 0.6, 0.5691, 0.5378, 0.5938, 0.6, 0.5938, 0.7, 0.5625, 0.7, 0.5625, 0.6, 0.5938, 0.7, 0.5938, 0.8, 0.5625, 0.8, 0.5625, 0.7, 0.5938, 0.8, 0.5938, 0.9, 0.5625, 0.9, 0.5625, 0.8, 0.6314, 0.5378, 0.625, 0.6, 0.5938, 0.6, 0.6003, 0.5378, 0.625, 0.6, 0.625, 0.7, 0.5938, 0.7, 0.5938, 0.6, 0.625, 0.7, 0.625, 0.8, 0.5938, 0.8, 0.5938, 0.7, 0.625, 0.8, 0.625, 0.9, 0.5938, 0.9, 0.5938, 0.8, 0.6626, 0.5377, 0.6562, 0.6, 0.625, 0.6, 0.6314, 0.5378, 0.6562, 0.6, 0.6562, 0.7, 0.625, 0.7, 0.625, 0.6, 0.6562, 0.7, 0.6563, 0.8, 0.625, 0.8, 0.625, 0.7, 0.6563, 0.8, 0.6563, 0.9, 0.625, 0.9, 0.625, 0.8, 0.6937, 0.5377, 0.6875, 0.6, 0.6562, 0.6, 0.6626, 0.5377, 0.6875, 0.6, 0.6875, 0.7, 0.6562, 0.7, 0.6562, 0.6, 0.6875, 0.7, 0.6875, 0.8, 0.6563, 0.8, 0.6562, 0.7, 0.6875, 0.8, 0.6875, 0.9, 0.6563, 0.9, 0.6563, 0.8, 0.7248, 0.5377, 0.7188, 0.6, 0.6875, 0.6, 0.6937, 0.5377, 0.7188, 0.6, 0.7188, 0.7, 0.6875, 0.7, 0.6875, 0.6, 0.7188, 0.7, 0.7188, 0.8, 0.6875, 0.8, 0.6875, 0.7, 0.7188, 0.8, 0.7188, 0.9, 0.6875, 0.9, 0.6875, 0.8, 0.75, 0.5377, 0.75, 0.6, 0.7188, 0.6, 0.7248, 0.5377, 0.75, 0.6, 0.75, 0.7, 0.7188, 0.7, 0.7188, 0.6, 0.75, 0.7, 0.75, 0.8, 0.7188, 0.8, 0.7188, 0.7, 0.75, 0.8, 0.75, 0.9, 0.7188, 0.9, 0.7188, 0.8, 0.7752, 0.5377, 0.7812, 0.6, 0.75, 0.6, 0.75, 0.5377, 0.7812, 0.6, 0.7812, 0.7, 0.75, 0.7, 0.75, 0.6, 0.7812, 0.7, 0.7812, 0.8, 0.75, 0.8, 0.75, 0.7, 0.7812, 0.8, 0.7812, 0.9, 0.75, 0.9, 0.75, 0.8, 0.8063, 0.5377, 0.8125, 0.6, 0.7812, 0.6, 0.7752, 0.5377, 0.8125, 0.6, 0.8125, 0.7, 0.7812, 0.7, 0.7812, 0.6, 0.8125, 0.7, 0.8125, 0.8, 0.7812, 0.8, 0.7812, 0.7, 0.8125, 0.8, 0.8125, 0.9, 0.7812, 0.9, 0.7812, 0.8, 0.8374, 0.5377, 0.8438, 0.6, 0.8125, 0.6, 0.8063, 0.5377, 0.8438, 0.6, 0.8437, 0.7, 0.8125, 0.7, 0.8125, 0.6, 0.8437, 0.7, 0.8438, 0.8, 0.8125, 0.8, 0.8125, 0.7, 0.8438, 0.8, 0.8438, 0.9, 0.8125, 0.9, 0.8125, 0.8, 0.8686, 0.5378, 0.875, 0.6, 0.8438, 0.6, 0.8374, 0.5377, 0.875, 0.6, 0.875, 0.7, 0.8437, 0.7, 0.8438, 0.6, 0.875, 0.7, 0.875, 0.8, 0.8438, 0.8, 0.8437, 0.7, 0.875, 0.8, 0.875, 0.9, 0.8438, 0.9, 0.8438, 0.8, 0.8997, 0.5378, 0.9062, 0.6, 0.875, 0.6, 0.8686, 0.5378, 0.9062, 0.6, 0.9062, 0.7, 0.875, 0.7, 0.875, 0.6, 0.9062, 0.7, 0.9062, 0.8, 0.875, 0.8, 0.875, 0.7, 0.9062, 0.8, 0.9062, 0.9, 0.875, 0.9, 0.875, 0.8, 0.9309, 0.5378, 0.9375, 0.6, 0.9062, 0.6, 0.8997, 0.5378, 0.9375, 0.6, 0.9375, 0.7, 0.9062, 0.7, 0.9062, 0.6, 0.9375, 0.7, 0.9375, 0.8, 0.9062, 0.8, 0.9062, 0.7, 0.9375, 0.8, 0.9375, 0.9, 0.9062, 0.9, 0.9062, 0.8, 0.9621, 0.5378, 0.9688, 0.6, 0.9375, 0.6, 0.9309, 0.5378, 0.9688, 0.6, 0.9688, 0.7, 0.9375, 0.7, 0.9375, 0.6, 0.9688, 0.7, 0.9688, 0.8, 0.9375, 0.8, 0.9375, 0.7, 0.9688, 0.8, 0.9688, 0.9, 0.9375, 0.9, 0.9375, 0.8, 0.9933, 0.5378, 1.0, 0.6, 0.9688, 0.6, 0.9621, 0.5378, 1.0, 0.6, 1.0, 0.7, 0.9688, 0.7, 0.9688, 0.6, 1.0, 0.7, 1.0, 0.8, 0.9688, 0.8, 0.9688, 0.7, 1.0, 0.8, 1.0, 0.9, 0.9688, 0.9, 0.9688, 0.8, 1.0, 0.5, 0.9933, 0.5378, 0.9621, 0.5378, 0.9688, 0.5, 0.9688, 0.5, 0.9621, 0.5378, 0.9309, 0.5378, 0.9375, 0.5, 0.9375, 0.5, 0.9309, 0.5378, 0.8997, 0.5378, 0.9062, 0.5, 0.9062, 0.5, 0.8997, 0.5378, 0.8686, 0.5378, 0.875, 0.5, 0.875, 0.5, 0.8686, 0.5378, 0.8374, 0.5377, 0.8438, 0.5, 0.8438, 0.5, 0.8374, 0.5377, 0.8063, 0.5377, 0.8125, 0.5, 0.8125, 0.5, 0.8063, 0.5377, 0.7752, 0.5377, 0.7812, 0.5, 0.7812, 0.5, 0.7752, 0.5377, 0.75, 0.5377, 0.75, 0.5, 0.75, 0.5, 0.75, 0.5377, 0.7248, 0.5377, 0.7188, 0.5, 0.7188, 0.5, 0.7248, 0.5377, 0.6937, 0.5377, 0.6875, 0.5, 0.6875, 0.5, 0.6937, 0.5377, 0.6626, 0.5377, 0.6562, 0.5, 0.6562, 0.5, 0.6626, 0.5377, 0.6314, 0.5378, 0.625, 0.5, 0.625, 0.5, 0.6314, 0.5378, 0.6003, 0.5378, 0.5938, 0.5, 0.5938, 0.5, 0.6003, 0.5378, 0.5691, 0.5378, 0.5625, 0.5, 0.5625, 0.5, 0.5691, 0.5378, 0.5379, 0.5378, 0.5312, 0.5, 0.5312, 0.5, 0.5379, 0.5378, 0.5067, 0.5378, 0.5, 0.5, 0.5, 0.5, 0.5067, 0.5378, 0.4755, 0.5379, 0.4688, 0.5, 0.4688, 0.5, 0.4755, 0.5379, 0.4442, 0.5379, 0.4375, 0.5, 0.4375, 0.5, 0.4442, 0.5379, 0.4129, 0.5379, 0.4062, 0.5, 0.4062, 0.5, 0.4129, 0.5379, 0.3816, 0.5379, 0.375, 0.5, 0.375, 0.5, 0.3816, 0.5379, 0.3502, 0.538, 0.3438, 0.5, 0.3438, 0.5, 0.3502, 0.538, 0.3188, 0.538, 0.3125, 0.5, 0.3125, 0.5, 0.3188, 0.538, 0.2875, 0.538, 0.2812, 0.5, 0.2812, 0.5, 0.2875, 0.538, 0.25, 0.538, 0.25, 0.5, 0.25, 0.5, 0.25, 0.538, 0.2125, 0.538, 0.2188, 0.5, 0.2188, 0.5, 0.2125, 0.538, 0.1812, 0.538, 0.1875, 0.5, 0.1875, 0.5, 0.1812, 0.538, 0.1498, 0.538, 0.1562, 0.5, 0.1562, 0.5, 0.1498, 0.538, 0.1184, 0.5379, 0.125, 0.5, 0.125, 0.5, 0.1184, 0.5379, 0.08711, 0.5379, 0.09375, 0.5, 0.09375, 0.5, 0.08711, 0.5379, 0.0558, 0.5379, 0.0625, 0.5, 0.0625, 0.5, 0.0558, 0.5379, 0.02453, 0.5379, 0.03125, 0.5, 0.03125, 0.5, 0.02453, 0.5379, 0.006364, 0.5379, 0.0, 0.5, 0.6417, 1.0, 0.5631, 1.0, 0.4682, 1.0, 0.3895, 1.0, 0.3423, 1.0, 0.3207, 1.0, 0.3152, 1.0, 0.3194, 1.0, 0.3294, 1.0, 0.3433, 1.0, 0.3598, 1.0, 0.378, 1.0, 0.3975, 1.0, 0.4179, 1.0, 0.439, 1.0, 0.4606, 1.0, 0.4825, 1.0, 0.5046, 1.0, 0.5267, 1.0, 0.5487, 1.0, 0.5706, 1.0, 0.5922, 1.0, 0.6133, 1.0, 0.6337, 1.0, 0.6532, 1.0, 0.6715, 1.0, 0.6879, 1.0, 0.7018, 1.0, 0.7119, 1.0, 0.716, 1.0, 0.7105, 1.0, 0.6889, 1.0, 0.9688, 1.0, 1.0, 1.0, 1.0, 1.0, 0.9688, 1.0, 0.125, 1.0, 0.1562, 1.0, 0.1562, 1.0, 0.125, 1.0, 0.5312, 1.0, 0.5625, 1.0, 0.5625, 1.0, 0.5312, 1.0, 0.9375, 1.0, 0.9688, 1.0, 0.9688, 1.0, 0.9375, 1.0, 0.09375, 1.0, 0.125, 1.0, 0.125, 1.0, 0.09375, 1.0, 0.5, 1.0, 0.5312, 1.0, 0.5312, 1.0, 0.5, 1.0, 0.9062, 1.0, 0.9375, 1.0, 0.9375, 1.0, 0.9062, 1.0, 0.0625, 1.0, 0.09375, 1.0, 0.09375, 1.0, 0.0625, 1.0, 0.4688, 1.0, 0.5, 1.0, 0.5, 1.0, 0.4688, 1.0, 0.875, 1.0, 0.9062, 1.0, 0.9062, 1.0, 0.875, 1.0, 0.03125, 1.0, 0.0625, 1.0, 0.0625, 1.0, 0.03125, 1.0, 0.4375, 1.0, 0.4688, 1.0, 0.4688, 1.0, 0.4375, 1.0, 0.8438, 1.0, 0.875, 1.0, 0.875, 1.0, 0.8438, 1.0, 0.0, 1.0, 0.03125, 1.0, 0.03125, 1.0, 0.0, 1.0, 0.4062, 1.0, 0.4375, 1.0, 0.4375, 1.0, 0.4062, 1.0, 0.8125, 1.0, 0.8438, 1.0, 0.8438, 1.0, 0.8125, 1.0, 0.375, 1.0, 0.4062, 1.0, 0.4062, 1.0, 0.375, 1.0, 0.7812, 1.0, 0.8125, 1.0, 0.8125, 1.0, 0.7812, 1.0, 0.3438, 1.0, 0.375, 1.0, 0.375, 1.0, 0.3438, 1.0, 0.75, 1.0, 0.7812, 1.0, 0.7812, 1.0, 0.75, 1.0, 0.3125, 1.0, 0.3438, 1.0, 0.3438, 1.0, 0.3125, 1.0, 0.7188, 1.0, 0.75, 1.0, 0.75, 1.0, 0.7188, 1.0, 0.2812, 1.0, 0.3125, 1.0, 0.3125, 1.0, 0.2812, 1.0, 0.6875, 1.0, 0.7188, 1.0, 0.7188, 1.0, 0.6875, 1.0, 0.25, 1.0, 0.2812, 1.0, 0.2812, 1.0, 0.25, 1.0, 0.6562, 1.0, 0.6875, 1.0, 0.6875, 1.0, 0.6562, 1.0, 0.2188, 1.0, 0.25, 1.0, 0.25, 1.0, 0.2188, 1.0, 0.625, 1.0, 0.6562, 1.0, 0.6562, 1.0, 0.625, 1.0, 0.1875, 1.0, 0.2188, 1.0, 0.2188, 1.0, 0.1875, 1.0, 0.5938, 1.0, 0.625, 1.0, 0.625, 1.0, 0.5938, 1.0, 0.1562, 1.0, 0.1875, 1.0, 0.1875, 1.0, 0.1562, 1.0, 0.7803, 1.0, 0.8043, 1.0, 0.9688, 1.0, 1.0, 1.0, 0.8043, 1.0, 0.8125, 1.0, 0.9375, 1.0, 0.9688, 1.0, 0.8125, 1.0, 0.8078, 1.0, 0.9062, 1.0, 0.9375, 1.0, 0.8078, 1.0, 0.7951, 1.0, 0.875, 1.0, 0.9062, 1.0, 0.7951, 1.0, 0.7774, 1.0, 0.8438, 1.0, 0.875, 1.0, 0.7774, 1.0, 0.7568, 1.0, 0.8125, 1.0, 0.8438, 1.0, 0.7568, 1.0, 0.7343, 1.0, 0.7812, 1.0, 0.8125, 1.0, 0.7343, 1.0, 0.7105, 1.0, 0.75, 1.0, 0.7812, 1.0, 0.7105, 1.0, 0.6858, 1.0, 0.7188, 1.0, 0.75, 1.0, 0.6858, 1.0, 0.6605, 1.0, 0.6875, 1.0, 0.7188, 1.0, 0.6605, 1.0, 0.6347, 1.0, 0.6562, 1.0, 0.6875, 1.0, 0.6347, 1.0, 0.6085, 1.0, 0.625, 1.0, 0.6562, 1.0, 0.6085, 1.0, 0.5821, 1.0, 0.5938, 1.0, 0.625, 1.0, 0.5821, 1.0, 0.5556, 1.0, 0.5625, 1.0, 0.5938, 1.0, 0.5556, 1.0, 0.529, 1.0, 0.5312, 1.0, 0.5625, 1.0, 0.529, 1.0, 0.5023, 1.0, 0.5, 1.0, 0.5312, 1.0, 0.5023, 1.0, 0.4757, 1.0, 0.4688, 1.0, 0.5, 1.0, 0.4757, 1.0, 0.4491, 1.0, 0.4375, 1.0, 0.4688, 1.0, 0.4491, 1.0, 0.4227, 1.0, 0.4062, 1.0, 0.4375, 1.0, 0.4227, 1.0, 0.3966, 1.0, 0.375, 1.0, 0.4062, 1.0, 0.3966, 1.0, 0.3708, 1.0, 0.3438, 1.0, 0.375, 1.0, 0.3708, 1.0, 0.3454, 1.0, 0.3125, 1.0, 0.3438, 1.0, 0.3454, 1.0, 0.3207, 1.0, 0.2812, 1.0, 0.3125, 1.0, 0.3207, 1.0, 0.2969, 1.0, 0.25, 1.0, 0.2812, 1.0, 0.2969, 1.0, 0.2744, 1.0, 0.2188, 1.0, 0.25, 1.0, 0.2744, 1.0, 0.2538, 1.0, 0.1875, 1.0, 0.2188, 1.0, 0.2538, 1.0, 0.2362, 1.0, 0.1562, 1.0, 0.1875, 1.0, 0.2362, 1.0, 0.2234, 1.0, 0.125, 1.0, 0.1562, 1.0, 0.2234, 1.0, 0.2188, 1.0, 0.09375, 1.0, 0.125, 1.0, 0.2188, 1.0, 0.227, 1.0, 0.0625, 1.0, 0.09375, 1.0, 0.227, 1.0, 0.251, 1.0, 0.03125, 1.0, 0.0625, 1.0, 0.251, 1.0, 0.7803, 1.0, 1.0, 1.0, 0.03125, 1.0, 0.25, 1.0, 0.2188, 1.0, 0.2188, 1.0, 0.25, 1.0, 0.6562, 1.0, 0.625, 1.0, 0.625, 1.0, 0.6562, 1.0, 0.2188, 1.0, 0.1875, 1.0, 0.1875, 1.0, 0.2188, 1.0, 0.625, 1.0, 0.5938, 1.0, 0.5938, 1.0, 0.625, 1.0, 0.1875, 1.0, 0.1562, 1.0, 0.1562, 1.0, 0.1875, 1.0, 0.5938, 1.0, 0.5625, 1.0, 0.5625, 1.0, 0.5938, 1.0, 1.0, 1.0, 0.9688, 1.0, 0.9688, 1.0, 1.0, 1.0, 0.1562, 1.0, 0.125, 1.0, 0.125, 1.0, 0.1562, 1.0, 0.5625, 1.0, 0.5312, 1.0, 0.5312, 1.0, 0.5625, 1.0, 0.9688, 1.0, 0.9375, 1.0, 0.9375, 1.0, 0.9688, 1.0, 0.125, 1.0, 0.09375, 1.0, 0.09375, 1.0, 0.125, 1.0, 0.5312, 1.0, 0.5, 1.0, 0.5, 1.0, 0.5312, 1.0, 0.9375, 1.0, 0.9062, 1.0, 0.9062, 1.0, 0.9375, 1.0, 0.09375, 1.0, 0.0625, 1.0, 0.0625, 1.0, 0.09375, 1.0, 0.5, 1.0, 0.4688, 1.0, 0.4688, 1.0, 0.5, 1.0, 0.9062, 1.0, 0.875, 1.0, 0.875, 1.0, 0.9062, 1.0, 0.0625, 1.0, 0.03125, 1.0, 0.03125, 1.0, 0.0625, 1.0, 0.4688, 1.0, 0.4375, 1.0, 0.4375, 1.0, 0.4688, 1.0, 0.875, 1.0, 0.8438, 1.0, 0.8438, 1.0, 0.875, 1.0, 0.03125, 1.0, 0.0, 1.0, 0.0, 1.0, 0.03125, 1.0, 0.4375, 1.0, 0.4062, 1.0, 0.4062, 1.0, 0.4375, 1.0, 0.8438, 1.0, 0.8125, 1.0, 0.8125, 1.0, 0.8438, 1.0, 0.4062, 1.0, 0.375, 1.0, 0.375, 1.0, 0.4062, 1.0, 0.8125, 1.0, 0.7812, 1.0, 0.7812, 1.0, 0.8125, 1.0, 0.375, 1.0, 0.3438, 1.0, 0.3438, 1.0, 0.375, 1.0, 0.7812, 1.0, 0.75, 1.0, 0.75, 1.0, 0.7812, 1.0, 0.3438, 1.0, 0.3125, 1.0, 0.3125, 1.0, 0.3438, 1.0, 0.75, 1.0, 0.7188, 1.0, 0.7188, 1.0, 0.75, 1.0, 0.3125, 1.0, 0.2812, 1.0, 0.2812, 1.0, 0.3125, 1.0, 0.7188, 1.0, 0.6875, 1.0, 0.6875, 1.0, 0.7188, 1.0, 0.2812, 1.0, 0.25, 1.0, 0.25, 1.0, 0.2812, 1.0, 0.6875, 1.0, 0.6562, 1.0, 0.6562, 1.0, 0.6875, 1.0, 0.4682, 1.0, 0.5631, 1.0, 0.7803, 1.0, 0.251, 1.0, 0.3895, 1.0, 0.4682, 1.0, 0.251, 1.0, 0.227, 1.0, 0.3423, 1.0, 0.3895, 1.0, 0.227, 1.0, 0.2188, 1.0, 0.3207, 1.0, 0.3423, 1.0, 0.2188, 1.0, 0.2234, 1.0, 0.3152, 1.0, 0.3207, 1.0, 0.2234, 1.0, 0.2362, 1.0, 0.3194, 1.0, 0.3152, 1.0, 0.2362, 1.0, 0.2538, 1.0, 0.3294, 1.0, 0.3194, 1.0, 0.2538, 1.0, 0.2744, 1.0, 0.3433, 1.0, 0.3294, 1.0, 0.2744, 1.0, 0.2969, 1.0, 0.3598, 1.0, 0.3433, 1.0, 0.2969, 1.0, 0.3207, 1.0, 0.378, 1.0, 0.3598, 1.0, 0.3207, 1.0, 0.3454, 1.0, 0.3975, 1.0, 0.378, 1.0, 0.3454, 1.0, 0.3708, 1.0, 0.4179, 1.0, 0.3975, 1.0, 0.3708, 1.0, 0.3966, 1.0, 0.439, 1.0, 0.4179, 1.0, 0.3966, 1.0, 0.4227, 1.0, 0.4606, 1.0, 0.439, 1.0, 0.4227, 1.0, 0.4491, 1.0, 0.4825, 1.0, 0.4606, 1.0, 0.4491, 1.0, 0.4757, 1.0, 0.5046, 1.0, 0.4825, 1.0, 0.4757, 1.0, 0.5023, 1.0, 0.5267, 1.0, 0.5046, 1.0, 0.5023, 1.0, 0.529, 1.0, 0.5487, 1.0, 0.5267, 1.0, 0.529, 1.0, 0.5556, 1.0, 0.5706, 1.0, 0.5487, 1.0, 0.5556, 1.0, 0.5821, 1.0, 0.5922, 1.0, 0.5706, 1.0, 0.5821, 1.0, 0.6085, 1.0, 0.6133, 1.0, 0.5922, 1.0, 0.6085, 1.0, 0.6347, 1.0, 0.6337, 1.0, 0.6133, 1.0, 0.6347, 1.0, 0.6605, 1.0, 0.6532, 1.0, 0.6337, 1.0, 0.6605, 1.0, 0.6858, 1.0, 0.6715, 1.0, 0.6532, 1.0, 0.6858, 1.0, 0.7105, 1.0, 0.6879, 1.0, 0.6715, 1.0, 0.7105, 1.0, 0.7343, 1.0, 0.7018, 1.0, 0.6879, 1.0, 0.7343, 1.0, 0.7568, 1.0, 0.7119, 1.0, 0.7018, 1.0, 0.7568, 1.0, 0.7774, 1.0, 0.716, 1.0, 0.7119, 1.0, 0.7774, 1.0, 0.7951, 1.0, 0.7105, 1.0, 0.716, 1.0, 0.7951, 1.0, 0.8078, 1.0, 0.6889, 1.0, 0.7105, 1.0, 0.8078, 1.0, 0.8125, 1.0, 0.6417, 1.0, 0.6889, 1.0, 0.8125, 1.0, 0.8043, 1.0, 0.5631, 1.0, 0.6417, 1.0, 0.8043, 1.0, 0.7803, 1.0, 0.625, 0.25, 0.625, 0.125, 0.625, 0.125, 0.625, 0.25, 0.375, 0.25, 0.625, 0.25, 0.625, 0.5, 0.375, 0.5, 0.625, 0.75, 0.375, 0.75, 0.375, 0.75, 0.625, 0.75, 0.375, 0.75, 0.625, 0.75, 0.625, 1.0, 0.375, 1.0, 0.125, 0.625, 0.375, 0.625, 0.375, 0.75, 0.125, 0.75, 0.0, 0.0, 0.0, 0.0, 0.0, 0.0, 0.0, 0.0, 0.625, 0.25, 0.625, 0.25, 0.625, 0.25, 0.625, 0.25, 0.125, 0.5, 0.375, 0.5, 0.375, 0.625, 0.125, 0.625, 0.375, 0.5, 0.625, 0.5, 0.625, 0.5, 0.375, 0.5, 0.375, 0.5, 0.625, 0.5, 0.625, 0.5, 0.375, 0.5, 0.375, 0.125, 0.625, 0.125, 0.625, 0.25, 0.375, 0.25, 0.375, 0.0, 0.625, 0.0, 0.625, 0.125, 0.375, 0.125, 0.125, 0.625, 0.125, 0.75, 0.125, 0.75, 0.125, 0.625, 0.625, 0.25, 0.375, 0.25, 0.375, 0.25, 0.625, 0.25, 0.125, 0.5, 0.125, 0.625, 0.125, 0.625, 0.125, 0.5, 0.375, 1.0, 0.625, 1.0, 0.625, 1.0, 0.375, 1.0, 0.875, 0.625, 0.875, 0.5, 0.875, 0.5, 0.875, 0.625, 0.625, 0.625, 0.875, 0.625, 0.875, 0.75, 0.625, 0.75, 0.625, 0.5, 0.875, 0.5, 0.875, 0.625, 0.625, 0.625, 0.875, 0.75, 0.875, 0.625, 0.875, 0.625, 0.875, 0.75, 0.625, 1.0, 0.625, 0.75, 0.625, 0.75, 0.625, 1.0, 0.625, 1.0, 0.625, 1.0, 0.625, 1.0, 0.625, 1.0, 0.625, 0.5, 0.625, 0.25, 0.625, 0.25, 0.625, 0.5, 0.625, 0.125, 0.625, 0.0, 0.625, 0.0, 0.625, 0.125, 0.0, 0.0, 0.0, 0.0, 0.0, 0.0, 0.0, 0.0, 0.0, 0.0, 0.0, 0.0, 0.0, 0.0, 0.0, 0.0, 0.375, 0.75, 0.375, 0.625, 0.375, 0.625, 0.375, 0.75, 0.625, 0.75, 0.375, 0.75, 0.375, 0.75, 0.625, 0.75, 0.375, 0.625, 0.375, 0.5, 0.375, 0.5, 0.375, 0.625, 0.375, 0.625, 0.375, 0.5, 0.375, 0.5, 0.375, 0.625, 0.375, 0.75, 0.375, 0.625, 0.375, 0.625, 0.375, 0.75, 0.0, 0.0, 0.0, 0.0, 0.0, 0.0, 0.0, 0.0, 0.375, 0.75, 0.375, 0.625, 0.375, 0.625, 0.375, 0.6875, 0.375, 0.75, 0.0, 0.0, 0.0, 0.0, 0.0, 0.0, 0.0, 0.0, 0.0, 0.0, 0.625, 0.75, 0.375, 0.75, 0.375, 0.75, 0.625, 0.75, 0.375, 0.5, 0.625, 0.5, 0.625, 0.5, 0.375, 0.5, 0.375, 0.75, 0.375, 0.625, 0.375, 0.625, 0.375, 0.75, 0.375, 0.625, 0.375, 0.5, 0.375, 0.5, 0.375, 0.625, 0.0, 0.0, 0.0, 0.0, 0.0, 0.0, 0.0, 0.0, 0.0, 0.0, 0.0, 0.0, 0.0, 0.0, 0.0, 0.0, 0.375, 0.625, 0.375, 0.5, 0.375, 0.5, 0.375, 0.5625, 0.375, 0.625, 0.0, 0.0, 0.0, 0.0, 0.0, 0.0, 0.0, 0.0, 0.0, 0.0, 0.0, 0.0, 0.0, 0.0, 0.0, 0.0, 0.0, 0.0, 0.0, 0.0, 0.0, 0.0, 0.0, 0.0, 0.0, 0.0, 0.0, 0.0, 0.0, 0.0, 0.0, 0.0, 0.0, 0.0, 0.0, 0.0, 0.0, 0.0, 0.0, 0.0, 0.0, 0.0, 0.0, 0.0, 0.0, 0.0, 0.0, 0.0, 0.0, 0.0, 0.0, 0.0, 0.0, 0.0, 0.0, 0.0, 0.0, 0.0, 0.0, 0.0, 0.0, 0.0, 0.0, 0.0, 0.0, 0.0, 0.0, 0.0, 0.0, 0.0, 0.0, 0.0, 0.0, 0.0, 0.0, 0.0, 0.0, 0.0, 0.0, 0.0, 0.0, 0.0, 0.0, 0.0, 0.0, 0.0, 0.0, 0.0, 0.0, 0.0, 0.375, 0.5625, 0.375, 0.5, 0.0, 0.0, 0.0, 0.0, 0.0, 0.0, 0.0, 0.0, 0.0, 0.0, 0.375, 0.75, 0.375, 0.6875, 0.375, 0.625, 0.375, 0.25, 0.375, 0.125, 0.375, 0.125, 0.375, 0.25, 0.375, 0.125, 0.375, 0.0, 0.375, 0.0, 0.375, 0.125, 0.375, 0.25, 0.375, 0.125, 0.375, 0.125, 0.375, 0.25, 0.375, 0.125, 0.375, 0.0, 0.375, 0.0, 0.375, 0.125, 0.375, 0.125, 0.375, 0.0, 0.0, 0.0, 0.375, 0.25, 0.0, 0.0, 0.0, 0.0, 0.0, 0.0, 0.0, 0.0, 0.0, 0.0, 0.0, 0.0, 0.375, 0.75, 0.375, 0.75, 0.0, 0.0, 0.0, 0.0, 0.0, 0.0, 0.0, 0.0, 0.0, 0.0, 0.0, 0.0, 0.0, 0.0, 0.0, 0.0, 0.0, 0.0, 0.0, 0.0, 0.0, 0.0, 0.0, 0.0, 0.0, 0.0, 0.0, 0.0, 0.0, 0.0, 0.0, 0.0, 0.0, 0.0, 0.0, 0.0, 0.0, 0.0, 0.0, 0.0, 0.375, 0.75, 0.375, 0.75, 0.0, 0.0, 0.0, 0.0, 0.0, 0.0, 0.0, 0.0, 0.0, 0.0, 0.0, 0.0, 0.375, 0.5, 0.375, 0.5, 0.625, 0.75, 0.625, 0.75, 0.0, 0.0, 0.0, 0.0, 0.625, 0.5, 0.625, 0.5, 0.625, 0.625, 0.625, 0.75])
me_cylinder.update()

# ---- objects
ob_11_akdrummag = bpy.data.objects.new('11_AKDrumMag', me_cylinder)

# ---- transforms, parenting, visibility, modifiers, constraints
ob_11_akdrummag.location = (0.0, 0.0, 0.0)
ob_11_akdrummag.rotation_euler = (0.0, 1.213, 0.0)
ob_11_akdrummag.scale = (0.8906, 0.8906, 0.3379)
_m = ob_11_akdrummag.modifiers.new('Mirror', 'MIRROR')
_m.use_axis = (False, False, False)

# ---- collection membership
col_collection.objects.link(ob_11_akdrummag)

# ---- scene / render settings (as saved in the file)
scene.frame_start = 1; scene.frame_end = 250; scene.frame_set(1)
scene.render.engine = 'BLENDER_EEVEE_NEXT'
scene.cycles.sampling_pattern = 'TABULATED_SOBOL'
scene.view_settings.view_transform = 'Filmic'
bpy.context.view_layer.update()

# ---- added for rendering (the .blend has no active camera and no usable light): camera, sun
cam_auto = bpy.data.cameras.new('AutoCamera')
cam_auto.lens = 50.0
cam_auto.sensor_width = 36.0
cam_auto.clip_end = 1000.0
ob_auto_camera = bpy.data.objects.new('AutoCamera', cam_auto)
scene.collection.objects.link(ob_auto_camera)
ob_auto_camera.location = (5.24098, -4.70067, 2.99013)
ob_auto_camera.rotation_euler = (1.09748, -7.21219e-08, 0.694738)
scene.camera = ob_auto_camera
light_auto_sun = bpy.data.lights.new('AutoSun', 'SUN')
light_auto_sun.energy = 3.0
light_auto_sun.angle = 0.0523599
ob_auto_sun = bpy.data.objects.new('AutoSun', light_auto_sun)
scene.collection.objects.link(ob_auto_sun)
ob_auto_sun.rotation_euler = (0.872665, 0.174533, 0.523599)
bpy.context.view_layer.update()
